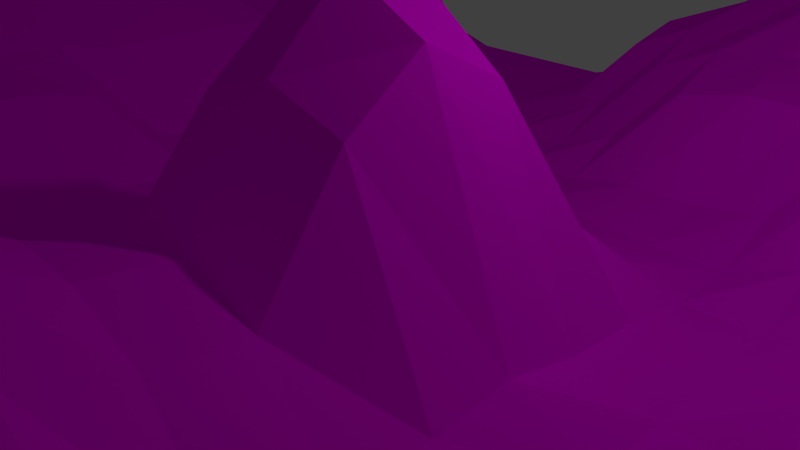# Source: land.blend  (saved by Blender 2.76.0; exported with 4.5.12 LTS)
import bpy
from mathutils import Matrix  # noqa: F401  (used for matrix-valued properties, if any)

bpy.ops.wm.read_factory_settings(use_empty=True)
scene = bpy.context.scene
scene.name = 'Scene'

# ---- collections
col_collection_1 = bpy.data.collections.new('Collection 1'); scene.collection.children.link(col_collection_1)
col_collection_2 = bpy.data.collections.new('Collection 2'); scene.collection.children.link(col_collection_2)
col_collection_2.hide_render = True
col_collection_2.hide_viewport = True

# ---- images (referenced by path relative to the original .blend; pixels are not part of the script)
import os
ASSET_DIR = os.environ.get("B2B_ASSET_DIR", "")  # directory of the original .blend (textures are referenced by path, not embedded)
HERE = os.path.dirname(os.path.abspath(__file__))  # packed textures are extracted next to this script under _unpacked/

def load_image(name, relpath, width, height, colorspace="sRGB"):
    """Load a texture the original file referenced (path relative to the .blend, or extracted next to this script)."""
    p = next((c for c in (os.path.join(HERE, relpath), os.path.join(ASSET_DIR, relpath)) if relpath and os.path.exists(c)), "")
    if p:
        img = bpy.data.images.load(p, check_existing=True)
        img.name = name
    else:  # same state as the original file: an image datablock whose file is absent (Cycles renders it pink)
        img = bpy.data.images.new(name, width, height)
        img.source = "FILE"
        img.filepath = "//" + (relpath or name)
    img.colorspace_settings.name = colorspace
    return img
img_felsen_jpg = load_image('felsen.jpg', 'felsen.jpg', 1024, 1024, 'sRGB')

# ---- materials (node trees are filled in below, after node groups)
mat_fels = bpy.data.materials.new('fels')
mat_fels.alpha_threshold = 0.0
mat_fels.roughness = 0.5
mat_grass = bpy.data.materials.new('grass')
mat_grass.alpha_threshold = 0.0
mat_grass.roughness = 0.5

# ---- material node trees
mat_fels.use_nodes = True; mat_fels.node_tree.nodes.clear()
_N = mat_fels.node_tree.nodes; _L = mat_fels.node_tree.links
n0 = _N.new('ShaderNodeOutputMaterial'); n0.name = 'Material Output'; n0.location = (300, 300)
n1 = _N.new('ShaderNodeMixShader'); n1.name = 'Mix Shader'; n1.location = (20, 266)
n1.inputs[0].default_value = 1.0
n2 = _N.new('ShaderNodeBsdfDiffuse'); n2.name = 'Diffuse BSDF'; n2.location = (-249, 79)
n3 = _N.new('ShaderNodeBsdfAnisotropic'); n3.name = 'Glossy BSDF'; n3.location = (-249, 308)
n3.distribution = 'GGX'
n3.inputs[1].default_value = 0.4472
n4 = _N.new('ShaderNodeTexImage'); n4.name = 'Image Texture'; n4.location = (-526, 182)
n4.width = 140
n4.image = img_felsen_jpg
n5 = _N.new('ShaderNodeTexCoord'); n5.name = 'Texture Coordinate'; n5.location = (-706, 178)
_L.new(n1.outputs[0], n0.inputs[0])
_L.new(n2.outputs[0], n1.inputs[2])
_L.new(n3.outputs[0], n1.inputs[1])
_L.new(n4.outputs[0], n2.inputs[0])
_L.new(n5.outputs[2], n4.inputs[0])
n0.is_active_output = True
mat_grass.use_nodes = True; mat_grass.node_tree.nodes.clear()
_N = mat_grass.node_tree.nodes; _L = mat_grass.node_tree.links
n0 = _N.new('ShaderNodeOutputMaterial'); n0.name = 'Material Output'; n0.location = (462, 315)
n1 = _N.new('ShaderNodeMixShader'); n1.name = 'Mix Shader'; n1.location = (242, 313)
n2 = _N.new('ShaderNodeTexNoise'); n2.name = 'Noise Texture'; n2.location = (-138, 502)
n2.inputs[2].default_value = 13.0
n2.inputs[3].default_value = 4.8
n2.inputs[8].default_value = 1.05
n3 = _N.new('ShaderNodeBsdfDiffuse'); n3.name = 'Diffuse BSDF'; n3.location = (12, 277)
n4 = _N.new('ShaderNodeRGB'); n4.name = 'RGB'; n4.location = (-396, 252)
n4.outputs[0].default_value = (0.0, 0.126, 0.003147, 1.0)
n5 = _N.new('ShaderNodeBsdfDiffuse'); n5.name = 'Diffuse BSDF.001'; n5.location = (12, 277)
n6 = _N.new('ShaderNodeRGB'); n6.name = 'RGB.001'; n6.location = (-396, 252)
n6.outputs[0].default_value = (0.0, 0.126, 0.003147, 1.0)
n7 = _N.new('ShaderNodeBsdfDiffuse'); n7.name = 'Diffuse BSDF.002'; n7.location = (7, 83)
n8 = _N.new('ShaderNodeRGB'); n8.name = 'RGB.002'; n8.location = (-401, 58)
n8.outputs[0].default_value = (0.06929, 0.4919, 0.06922, 1.0)
_L.new(n3.outputs[0], n1.inputs[1])
_L.new(n4.outputs[0], n3.inputs[0])
_L.new(n1.outputs[0], n0.inputs[0])
_L.new(n2.outputs[1], n1.inputs[0])
_L.new(n6.outputs[0], n5.inputs[0])
_L.new(n8.outputs[0], n7.inputs[0])
_L.new(n7.outputs[0], n1.inputs[2])
n0.is_active_output = True

# ---- world
world_world = bpy.data.worlds.new('World'); scene.world = world_world
world_world.color = (0.05088, 0.05088, 0.05088)
world_world.use_sun_shadow = False
world_world.sun_shadow_jitter_overblur = 0.0
world_world.cycles.sampling_method = 'MANUAL'
world_world.cycles.sample_map_resolution = 256

# ---- cameras
cam_camera = bpy.data.cameras.new('Camera')
cam_camera.clip_end = 100.0
cam_camera.lens = 35.0
cam_camera.sensor_width = 32.0
cam_camera.sensor_height = 18.0
cam_camera.ortho_scale = 7.314
cam_camera.dof.focus_distance = 0.0

# ---- lights
light_lamp = bpy.data.lights.new('Lamp', 'POINT')
light_lamp.transmission_factor = 0.0
light_lamp.cutoff_distance = 30.0
light_lamp.energy = 100.0
light_lamp.shadow_buffer_clip_start = 1.001
light_lamp.shadow_soft_size = 0.1
light_lamp.shadow_maximum_resolution = 0.006
light_lamp.use_absolute_resolution = True
light_lamp.cycles.use_multiple_importance_sampling = False
light_point = bpy.data.lights.new('Point', 'POINT')
light_point.transmission_factor = 0.0
light_point.energy = 100.0
light_point.shadow_buffer_clip_start = 0.5
light_point.shadow_soft_size = 0.1
light_point.shadow_maximum_resolution = 0.006
light_point.use_absolute_resolution = True
light_point.cycles.use_multiple_importance_sampling = False

# ---- meshes
me_grid = bpy.data.meshes.new('Grid')
me_grid.from_pydata([(-1.159, -1.159, 0.3272), (-0.9271, -1.17, 0.3272), (-0.6622, -1.17, 0.3272), (-0.3973, -1.17, 0.3272), (-0.1324, -1.17, 0.3272), (0.1324, -1.17, 0.3272), (0.3973, -1.17, 0.3272), (0.6622, -1.17, 0.2231), (0.9271, -1.17, 0.008389), (1.159, -1.159, -0.0304), (-1.17, -0.9271, 0.3272), (-0.9271, -0.9271, 0.3272), (-0.6622, -0.9271, 0.3116), (-0.3973, -0.9271, 0.3272), (-0.1324, -0.9271, 0.3272), (0.1324, -0.9271, 0.3272), (0.3973, -0.9271, 0.296), (0.6622, -0.9271, 0.1732), (0.9271, -0.9271, -0.0304), (1.17, -0.9271, -0.0304), (-1.17, -0.6622, 0.3272), (-0.9271, -0.6622, 0.3116), (-0.6622, -0.6622, 0.2023), (-0.3973, -0.6622, 0.1888), (-0.1324, -0.6622, 0.2335), (0.1324, -0.6622, 0.296), (0.3973, -0.6622, 0.1441), (0.6622, -0.6622, -0.001308), (0.9271, -0.6622, -0.0304), (1.17, -0.6622, -0.0304), (-1.17, -0.3973, 0.3272), (-0.9271, -0.3973, 0.3116), (-0.6622, -0.3973, 0.1732), (-0.3973, -0.3973, -0.0304), (-0.1324, -0.3973, 0.0496), (0.1324, -0.3973, 0.197), (0.3973, -0.3973, 0.02051), (0.6622, -0.3973, -0.0304), (0.9271, -0.3973, 0.02778), (1.17, -0.3973, 0.1635), (-1.17, -0.1324, 0.3272), (-0.9271, -0.1324, 0.3116), (-0.6622, -0.1324, 0.1441), (-0.3973, -0.1324, -0.0304), (-0.1323, -0.135, 0.03387), (0.138, -0.1512, 0.4901), (0.3975, -0.135, 0.03387), (0.6622, -0.1324, -0.0304), (0.9271, -0.1324, 0.1732), (1.17, -0.1324, 0.2023), (-1.17, 0.1324, 0.3272), (-0.9271, 0.1324, 0.3116), (-0.6622, 0.1324, -0.001308), (-0.3973, 0.1324, -0.0304), (-0.1279, 0.1289, 0.005581), (0.1599, 0.1086, 0.2134), (0.3975, 0.1299, -0.006128), (0.6622, 0.1324, -0.001308), (0.9271, 0.1324, 0.2179), (1.17, 0.1324, 0.3064), (-1.17, 0.3973, 0.3272), (-0.9271, 0.3973, 0.2335), (-0.6622, 0.3973, -0.001308), (-0.3973, 0.3973, -0.0304), (-0.1324, 0.3973, -0.0304), (0.1324, 0.3973, -0.0304), (0.3973, 0.3973, -0.0304), (0.6622, 0.3973, 0.1441), (0.9271, 0.3973, 0.296), (1.17, 0.3973, 0.3272), (-1.17, 0.6622, 0.3272), (-0.9271, 0.6622, 0.1888), (-0.6622, 0.6622, -0.0304), (-0.3973, 0.6622, -0.0304), (-0.1324, 0.6622, -0.0304), (0.1324, 0.6622, 0.1441), (0.3973, 0.6622, 0.1732), (0.6622, 0.6622, 0.2335), (0.9271, 0.6622, 0.3272), (1.17, 0.6622, 0.3272), (-1.17, 0.9271, 0.2231), (-0.9271, 0.9271, 0.1441), (-0.6622, 0.9271, -0.0304), (-0.3973, 0.9271, -0.0304), (-0.1324, 0.9271, 0.1441), (0.1324, 0.9271, 0.2335), (0.3973, 0.9271, 0.3116), (0.6622, 0.9271, 0.3272), (0.9271, 0.9271, 0.3272), (1.17, 0.9271, 0.3272), (-1.159, 1.159, 0.2023), (-0.9271, 1.17, 0.008389), (-0.6622, 1.17, -0.0304), (-0.3973, 1.17, -0.0304), (-0.1324, 1.17, 0.1635), (0.1324, 1.17, 0.3064), (0.3973, 1.17, 0.3272), (0.6622, 1.17, 0.3272), (0.9271, 1.17, 0.3272), (1.159, 1.159, 0.3272), (-1.17, -1.06, 0.3272), (-1.06, -1.17, 0.3272), (-0.9271, -1.06, 0.3272), (-1.06, -0.9271, 0.3272), (-0.7947, -1.17, 0.3272), (-0.6622, -1.06, 0.3272), (-0.7947, -0.9271, 0.3272), (-0.5298, -1.17, 0.3272), (-0.3973, -1.06, 0.3272), (-0.5298, -0.9271, 0.3116), (-0.2649, -1.17, 0.3272), (-0.1324, -1.06, 0.3272), (-0.2649, -0.9271, 0.3272), (3.549e-08, -1.17, 0.3272), (0.1324, -1.06, 0.3272), (3.549e-08, -0.9271, 0.3272), (0.2649, -1.17, 0.3272), (0.3973, -1.06, 0.3272), (0.2649, -0.9271, 0.3272), (0.5298, -1.17, 0.3064), (0.6622, -1.06, 0.2179), (0.5298, -0.9271, 0.2335), (0.7947, -1.17, 0.1635), (0.9271, -1.06, -0.001308), (0.7947, -0.9271, 0.02778), (1.06, -1.17, -0.0304), (1.17, -1.06, -0.0304), (1.06, -0.9271, -0.0304), (-1.17, -0.7947, 0.3272), (-0.9271, -0.7947, 0.3272), (-1.06, -0.6622, 0.3272), (-0.6622, -0.7947, 0.2335), (-0.7947, -0.6622, 0.2335), (-0.3973, -0.7947, 0.296), (-0.5298, -0.6622, 0.1732), (-0.1324, -0.7947, 0.3116), (-0.2649, -0.6622, 0.1888), (0.1324, -0.7947, 0.3272), (3.549e-08, -0.6622, 0.296), (0.3973, -0.7947, 0.2335), (0.2649, -0.6622, 0.2335), (0.6622, -0.7947, 0.1441), (0.5298, -0.6622, 0.02778), (0.9271, -0.7947, -0.0304), (0.7947, -0.6622, -0.0304), (1.17, -0.7947, -0.0304), (1.06, -0.6622, -0.0304), (-1.17, -0.5298, 0.3272), (-0.9271, -0.5298, 0.3116), (-1.06, -0.3973, 0.3272), (-0.6622, -0.5298, 0.1732), (-0.7947, -0.3973, 0.2179), (-0.3973, -0.5298, -0.001308), (-0.5298, -0.3973, -0.001308), (-0.1324, -0.5298, 0.1441), (-0.2649, -0.3973, -0.0304), (0.1324, -0.5298, 0.2179), (3.407e-08, -0.3973, 0.1643), (0.3973, -0.5298, 0.02778), (0.2649, -0.3973, 0.155), (0.6622, -0.5298, -0.0304), (0.5298, -0.3973, -0.0304), (0.9271, -0.5298, -0.0304), (0.7947, -0.3973, -0.0304), (1.17, -0.5298, 0.008389), (1.06, -0.3973, 0.1441), (-1.17, -0.2649, 0.3272), (-0.9271, -0.2649, 0.3116), (-1.06, -0.1324, 0.3272), (-0.6622, -0.2649, 0.1732), (-0.7947, -0.1324, 0.2179), (-0.3973, -0.2649, -0.0304), (-0.5298, -0.1324, -0.001308), (-0.1324, -0.2649, 0.02051), (-0.2649, -0.1324, -0.0304), (0.1326, -0.2674, 0.3764), (0.005347, -0.1487, 0.4331), (0.3973, -0.2649, 0.01687), (0.2658, -0.1477, 0.4214), (0.6622, -0.2649, -0.0304), (0.5298, -0.1324, -0.0304), (0.9271, -0.2649, 0.1441), (0.7947, -0.1324, -0.001308), (1.17, -0.2649, 0.2023), (1.06, -0.1324, 0.2023), (-1.17, 3.178e-08, 0.3272), (-0.9271, 3.178e-08, 0.3116), (-1.06, 0.1324, 0.3272), (-0.6622, 3.178e-08, 0.02778), (-0.7947, 0.1324, 0.1888), (-0.3973, 3.178e-08, -0.0304), (-0.5298, 0.1324, -0.0304), (-0.1279, -0.003548, 0.01285), (-0.2649, 0.1324, -0.0304), (0.16, -0.02637, 0.442), (0.02728, 0.1112, 0.1891), (0.3975, -0.00254, 0.001144), (0.2702, 0.1162, 0.1306), (0.6622, 3.178e-08, -0.0304), (0.5298, 0.1324, -0.0304), (0.9271, 3.178e-08, 0.1732), (0.7947, 0.1324, 0.1441), (1.17, 3.178e-08, 0.2231), (1.06, 0.1324, 0.296), (-1.17, 0.2649, 0.3272), (-0.9271, 0.2649, 0.296), (-1.06, 0.3973, 0.3116), (-0.6622, 0.2649, -0.001308), (-0.7947, 0.3973, 0.1732), (-0.3973, 0.2649, -0.0304), (-0.5298, 0.3973, -0.0304), (-0.1324, 0.2649, -0.0304), (-0.2649, 0.3973, -0.0304), (0.137, 0.2613, 0.005581), (3.549e-08, 0.3973, -0.0304), (0.3973, 0.2649, -0.0304), (0.2649, 0.3973, -0.0304), (0.6622, 0.2649, 0.02778), (0.5298, 0.3973, 0.02778), (0.9271, 0.2649, 0.2335), (0.7947, 0.3973, 0.2179), (1.17, 0.2649, 0.3272), (1.06, 0.3973, 0.3272), (-1.17, 0.5298, 0.3272), (-0.9271, 0.5298, 0.2179), (-1.06, 0.6622, 0.3116), (-0.6622, 0.5298, -0.001308), (-0.7947, 0.6622, 0.02778), (-0.3973, 0.5298, -0.0304), (-0.5298, 0.6622, -0.0304), (-0.1324, 0.5298, -0.0304), (-0.2649, 0.6622, -0.0304), (0.1324, 0.5298, -0.001308), (3.549e-08, 0.6622, 0.02778), (0.3973, 0.5298, 0.02778), (0.2649, 0.6622, 0.1732), (0.6622, 0.5298, 0.2023), (0.5298, 0.6622, 0.2023), (0.9271, 0.5298, 0.3116), (0.7947, 0.6622, 0.296), (1.17, 0.5298, 0.3272), (1.06, 0.6622, 0.3272), (-1.17, 0.7947, 0.3064), (-0.9271, 0.7947, 0.1888), (-1.06, 0.9271, 0.2179), (-0.6622, 0.7947, -0.0304), (-0.7947, 0.9271, -0.001308), (-0.3973, 0.7947, -0.0304), (-0.5298, 0.9271, -0.0304), (-0.1324, 0.7947, 0.02778), (-0.2649, 0.9271, -0.001308), (0.1324, 0.7947, 0.2023), (3.549e-08, 0.9271, 0.2023), (0.3973, 0.7947, 0.2179), (0.2649, 0.9271, 0.296), (0.6622, 0.7947, 0.296), (0.5298, 0.9271, 0.3116), (0.9271, 0.7947, 0.3272), (0.7947, 0.9271, 0.3272), (1.17, 0.7947, 0.3272), (1.06, 0.9271, 0.3272), (-1.17, 1.06, 0.2023), (-0.9271, 1.06, 0.02778), (-1.06, 1.17, 0.1635), (-0.6622, 1.06, -0.0304), (-0.7947, 1.17, -0.0304), (-0.3973, 1.06, -0.0304), (-0.5298, 1.17, -0.0304), (-0.1324, 1.06, 0.1732), (-0.2649, 1.17, 0.008389), (0.1324, 1.06, 0.296), (3.549e-08, 1.17, 0.2231), (0.3973, 1.06, 0.3272), (0.2649, 1.17, 0.3272), (0.6622, 1.06, 0.3272), (0.5298, 1.17, 0.3272), (0.9271, 1.06, 0.3272), (0.7947, 1.17, 0.3272), (1.17, 1.06, 0.3272), (1.06, 1.17, 0.3272), (1.06, 1.06, 0.3272), (0.7947, 1.06, 0.3272), (0.5298, 1.06, 0.3272), (0.2649, 1.06, 0.3272), (3.549e-08, 1.06, 0.2179), (-0.2649, 1.06, -0.001308), (-0.5298, 1.06, -0.0304), (-0.7947, 1.06, -0.0304), (-1.06, 1.06, 0.1732), (1.06, 0.7947, 0.3272), (0.7947, 0.7947, 0.3272), (0.5298, 0.7947, 0.2335), (0.2649, 0.7947, 0.2179), (3.549e-08, 0.7947, 0.1441), (-0.2649, 0.7947, -0.0304), (-0.5298, 0.7947, -0.0304), (-0.7947, 0.7947, -0.001308), (-1.06, 0.7947, 0.296), (1.06, 0.5298, 0.3272), (0.7947, 0.5298, 0.2335), (0.5298, 0.5298, 0.1441), (0.2649, 0.5298, -0.001308), (3.549e-08, 0.5298, -0.0304), (-0.2649, 0.5298, -0.0304), (-0.5298, 0.5298, -0.0304), (-0.7947, 0.5298, 0.1441), (-1.06, 0.5298, 0.3116), (1.06, 0.2649, 0.3116), (0.7947, 0.2649, 0.1732), (0.5298, 0.2649, -0.0304), (0.265, 0.2623, -0.006128), (0.004547, 0.2613, 0.005581), (-0.2649, 0.2649, -0.0304), (-0.5298, 0.2649, -0.0304), (-0.7947, 0.2649, 0.1888), (-1.06, 0.2649, 0.3272), (1.06, 3.178e-08, 0.2179), (0.7947, 3.178e-08, 0.02778), (0.5298, 3.178e-08, -0.0304), (0.2704, -0.01879, 0.3519), (0.02744, -0.02383, 0.4105), (-0.2649, 3.178e-08, -0.0304), (-0.5298, 3.178e-08, -0.0304), (-0.7947, 3.178e-08, 0.1888), (-1.06, 3.178e-08, 0.3272), (1.06, -0.2649, 0.2023), (0.7947, -0.2649, -0.001308), (0.5298, -0.2649, -0.0304), (0.265, -0.2674, 0.3364), (0.0001602, -0.2674, 0.3364), (-0.2649, -0.2649, -0.0304), (-0.5298, -0.2649, -0.001308), (-0.7947, -0.2649, 0.2179), (-1.06, -0.2649, 0.3272), (1.06, -0.5298, -0.001308), (0.7947, -0.5298, -0.0304), (0.5298, -0.5298, -0.0304), (0.2649, -0.5298, 0.1732), (3.549e-08, -0.5298, 0.2179), (-0.2649, -0.5298, 0.02778), (-0.5298, -0.5298, 0.02778), (-0.7947, -0.5298, 0.2179), (-1.06, -0.5298, 0.3272), (1.06, -0.7947, -0.0304), (0.7947, -0.7947, -0.001308), (0.5298, -0.7947, 0.1732), (0.2649, -0.7947, 0.296), (3.549e-08, -0.7947, 0.3272), (-0.2649, -0.7947, 0.3116), (-0.5298, -0.7947, 0.2335), (-0.7947, -0.7947, 0.296), (-1.06, -0.7947, 0.3272), (1.06, -1.06, -0.0304), (0.7947, -1.06, 0.1441), (0.5298, -1.06, 0.296), (0.2649, -1.06, 0.3272), (3.549e-08, -1.06, 0.3272), (-0.2649, -1.06, 0.3272), (-0.5298, -1.06, 0.3272), (-0.7947, -1.06, 0.3272), (-1.06, -1.06, 0.3272)], [], [(360, 102, 11, 103), (359, 105, 12, 106), (358, 108, 13, 109), (357, 111, 14, 112), (356, 114, 15, 115), (355, 117, 16, 118), (354, 120, 17, 121), (353, 123, 18, 124), (352, 126, 19, 127), (351, 129, 21, 130), (350, 131, 22, 132), (349, 133, 23, 134), (348, 135, 24, 136), (347, 137, 25, 138), (346, 139, 26, 140), (345, 141, 27, 142), (344, 143, 28, 144), (343, 145, 29, 146), (342, 148, 31, 149), (341, 150, 32, 151), (340, 152, 33, 153), (339, 154, 34, 155), (338, 156, 35, 157), (337, 158, 36, 159), (336, 160, 37, 161), (335, 162, 38, 163), (334, 164, 39, 165), (333, 167, 41, 168), (332, 169, 42, 170), (331, 171, 43, 172), (330, 173, 44, 174), (329, 175, 45, 176), (328, 177, 46, 178), (327, 179, 47, 180), (326, 181, 48, 182), (325, 183, 49, 184), (324, 186, 51, 187), (323, 188, 52, 189), (322, 190, 53, 191), (321, 192, 54, 193), (320, 194, 55, 195), (319, 196, 56, 197), (318, 198, 57, 199), (317, 200, 58, 201), (316, 202, 59, 203), (315, 205, 61, 206), (314, 207, 62, 208), (313, 209, 63, 210), (312, 211, 64, 212), (311, 213, 65, 214), (310, 215, 66, 216), (309, 217, 67, 218), (308, 219, 68, 220), (307, 221, 69, 222), (306, 224, 71, 225), (305, 226, 72, 227), (304, 228, 73, 229), (303, 230, 74, 231), (302, 232, 75, 233), (301, 234, 76, 235), (300, 236, 77, 237), (299, 238, 78, 239), (298, 240, 79, 241), (297, 243, 81, 244), (296, 245, 82, 246), (295, 247, 83, 248), (294, 249, 84, 250), (293, 251, 85, 252), (292, 253, 86, 254), (291, 255, 87, 256), (290, 257, 88, 258), (289, 259, 89, 260), (288, 262, 91, 263), (287, 264, 92, 265), (286, 266, 93, 267), (285, 268, 94, 269), (284, 270, 95, 271), (283, 272, 96, 273), (282, 274, 97, 275), (281, 276, 98, 277), (280, 278, 99, 279), (276, 280, 279, 98), (88, 260, 280, 276), (260, 89, 278, 280), (274, 281, 277, 97), (87, 258, 281, 274), (258, 88, 276, 281), (272, 282, 275, 96), (86, 256, 282, 272), (256, 87, 274, 282), (270, 283, 273, 95), (85, 254, 283, 270), (254, 86, 272, 283), (268, 284, 271, 94), (84, 252, 284, 268), (252, 85, 270, 284), (266, 285, 269, 93), (83, 250, 285, 266), (250, 84, 268, 285), (264, 286, 267, 92), (82, 248, 286, 264), (248, 83, 266, 286), (262, 287, 265, 91), (81, 246, 287, 262), (246, 82, 264, 287), (261, 288, 263, 90), (80, 244, 288, 261), (244, 81, 262, 288), (257, 289, 260, 88), (78, 241, 289, 257), (241, 79, 259, 289), (255, 290, 258, 87), (77, 239, 290, 255), (239, 78, 257, 290), (253, 291, 256, 86), (76, 237, 291, 253), (237, 77, 255, 291), (251, 292, 254, 85), (75, 235, 292, 251), (235, 76, 253, 292), (249, 293, 252, 84), (74, 233, 293, 249), (233, 75, 251, 293), (247, 294, 250, 83), (73, 231, 294, 247), (231, 74, 249, 294), (245, 295, 248, 82), (72, 229, 295, 245), (229, 73, 247, 295), (243, 296, 246, 81), (71, 227, 296, 243), (227, 72, 245, 296), (242, 297, 244, 80), (70, 225, 297, 242), (225, 71, 243, 297), (238, 298, 241, 78), (68, 222, 298, 238), (222, 69, 240, 298), (236, 299, 239, 77), (67, 220, 299, 236), (220, 68, 238, 299), (234, 300, 237, 76), (66, 218, 300, 234), (218, 67, 236, 300), (232, 301, 235, 75), (65, 216, 301, 232), (216, 66, 234, 301), (230, 302, 233, 74), (64, 214, 302, 230), (214, 65, 232, 302), (228, 303, 231, 73), (63, 212, 303, 228), (212, 64, 230, 303), (226, 304, 229, 72), (62, 210, 304, 226), (210, 63, 228, 304), (224, 305, 227, 71), (61, 208, 305, 224), (208, 62, 226, 305), (223, 306, 225, 70), (60, 206, 306, 223), (206, 61, 224, 306), (219, 307, 222, 68), (58, 203, 307, 219), (203, 59, 221, 307), (217, 308, 220, 67), (57, 201, 308, 217), (201, 58, 219, 308), (215, 309, 218, 66), (56, 199, 309, 215), (199, 57, 217, 309), (213, 310, 216, 65), (55, 197, 310, 213), (197, 56, 215, 310), (211, 311, 214, 64), (54, 195, 311, 211), (195, 55, 213, 311), (209, 312, 212, 63), (53, 193, 312, 209), (193, 54, 211, 312), (207, 313, 210, 62), (52, 191, 313, 207), (191, 53, 209, 313), (205, 314, 208, 61), (51, 189, 314, 205), (189, 52, 207, 314), (204, 315, 206, 60), (50, 187, 315, 204), (187, 51, 205, 315), (200, 316, 203, 58), (48, 184, 316, 200), (184, 49, 202, 316), (198, 317, 201, 57), (47, 182, 317, 198), (182, 48, 200, 317), (196, 318, 199, 56), (46, 180, 318, 196), (180, 47, 198, 318), (194, 319, 197, 55), (45, 178, 319, 194), (178, 46, 196, 319), (192, 320, 195, 54), (44, 176, 320, 192), (176, 45, 194, 320), (190, 321, 193, 53), (43, 174, 321, 190), (174, 44, 192, 321), (188, 322, 191, 52), (42, 172, 322, 188), (172, 43, 190, 322), (186, 323, 189, 51), (41, 170, 323, 186), (170, 42, 188, 323), (185, 324, 187, 50), (40, 168, 324, 185), (168, 41, 186, 324), (181, 325, 184, 48), (38, 165, 325, 181), (165, 39, 183, 325), (179, 326, 182, 47), (37, 163, 326, 179), (163, 38, 181, 326), (177, 327, 180, 46), (36, 161, 327, 177), (161, 37, 179, 327), (175, 328, 178, 45), (35, 159, 328, 175), (159, 36, 177, 328), (173, 329, 176, 44), (34, 157, 329, 173), (157, 35, 175, 329), (171, 330, 174, 43), (33, 155, 330, 171), (155, 34, 173, 330), (169, 331, 172, 42), (32, 153, 331, 169), (153, 33, 171, 331), (167, 332, 170, 41), (31, 151, 332, 167), (151, 32, 169, 332), (166, 333, 168, 40), (30, 149, 333, 166), (149, 31, 167, 333), (162, 334, 165, 38), (28, 146, 334, 162), (146, 29, 164, 334), (160, 335, 163, 37), (27, 144, 335, 160), (144, 28, 162, 335), (158, 336, 161, 36), (26, 142, 336, 158), (142, 27, 160, 336), (156, 337, 159, 35), (25, 140, 337, 156), (140, 26, 158, 337), (154, 338, 157, 34), (24, 138, 338, 154), (138, 25, 156, 338), (152, 339, 155, 33), (23, 136, 339, 152), (136, 24, 154, 339), (150, 340, 153, 32), (22, 134, 340, 150), (134, 23, 152, 340), (148, 341, 151, 31), (21, 132, 341, 148), (132, 22, 150, 341), (147, 342, 149, 30), (20, 130, 342, 147), (130, 21, 148, 342), (143, 343, 146, 28), (18, 127, 343, 143), (127, 19, 145, 343), (141, 344, 144, 27), (17, 124, 344, 141), (124, 18, 143, 344), (139, 345, 142, 26), (16, 121, 345, 139), (121, 17, 141, 345), (137, 346, 140, 25), (15, 118, 346, 137), (118, 16, 139, 346), (135, 347, 138, 24), (14, 115, 347, 135), (115, 15, 137, 347), (133, 348, 136, 23), (13, 112, 348, 133), (112, 14, 135, 348), (131, 349, 134, 22), (12, 109, 349, 131), (109, 13, 133, 349), (129, 350, 132, 21), (11, 106, 350, 129), (106, 12, 131, 350), (128, 351, 130, 20), (10, 103, 351, 128), (103, 11, 129, 351), (123, 352, 127, 18), (8, 125, 352, 123), (125, 9, 126, 352), (120, 353, 124, 17), (7, 122, 353, 120), (122, 8, 123, 353), (117, 354, 121, 16), (6, 119, 354, 117), (119, 7, 120, 354), (114, 355, 118, 15), (5, 116, 355, 114), (116, 6, 117, 355), (111, 356, 115, 14), (4, 113, 356, 111), (113, 5, 114, 356), (108, 357, 112, 13), (3, 110, 357, 108), (110, 4, 111, 357), (105, 358, 109, 12), (2, 107, 358, 105), (107, 3, 108, 358), (102, 359, 106, 11), (1, 104, 359, 102), (104, 2, 105, 359), (100, 360, 103, 10), (0, 101, 360, 100), (101, 1, 102, 360)])
_uv = me_grid.uv_layers.new(name='UVMap')
_uv.uv.foreach_set('vector', [0.05958, 0.05786, 0.09976, 0.05914, 0.09885, 0.113, 0.05849, 0.1114, 0.1401, 0.06002, 0.1807, 0.06014, 0.1811, 0.1155, 0.1396, 0.1143, 0.2211, 0.05888, 0.2613, 0.05645, 0.2634, 0.1094, 0.2227, 0.1135, 0.301, 0.05397, 0.3405, 0.05162, 0.3423, 0.1044, 0.3028, 0.1067, 0.38, 0.04932, 0.4194, 0.04723, 0.4209, 0.09958, 0.3817, 0.1018, 0.4588, 0.04547, 0.498, 0.04406, 0.5004, 0.09764, 0.4601, 0.09786, 0.5379, 0.04388, 0.5832, 0.04778, 0.5871, 0.1034, 0.5438, 0.1009, 0.628, 0.05177, 0.687, 0.06427, 0.6882, 0.12, 0.6449, 0.117, 0.7289, 0.06646, 0.7622, 0.06753, 0.7617, 0.1207, 0.7284, 0.1204, 0.05705, 0.165, 0.09757, 0.1672, 0.09598, 0.2221, 0.05505, 0.2186, 0.1394, 0.1703, 0.1836, 0.1782, 0.184, 0.2334, 0.1426, 0.2297, 0.2235, 0.177, 0.2657, 0.1629, 0.2652, 0.2287, 0.226, 0.2363, 0.3046, 0.1591, 0.344, 0.1577, 0.3442, 0.2192, 0.3038, 0.2296, 0.3837, 0.1538, 0.4224, 0.1514, 0.4243, 0.2041, 0.386, 0.2065, 0.4624, 0.1515, 0.5057, 0.1552, 0.5142, 0.2173, 0.4672, 0.2093, 0.5491, 0.1581, 0.5884, 0.1558, 0.6044, 0.2293, 0.5638, 0.2317, 0.645, 0.1729, 0.6875, 0.1741, 0.6877, 0.2291, 0.6463, 0.2295, 0.7283, 0.1741, 0.7617, 0.1737, 0.7625, 0.2267, 0.7289, 0.2285, 0.05218, 0.2718, 0.09218, 0.2761, 0.08862, 0.3288, 0.04902, 0.3244, 0.1407, 0.283, 0.1828, 0.2889, 0.1763, 0.3406, 0.1364, 0.3347, 0.2346, 0.3074, 0.2676, 0.3109, 0.2685, 0.3546, 0.2346, 0.3527, 0.3005, 0.3045, 0.344, 0.2811, 0.3373, 0.3439, 0.3013, 0.3525, 0.3874, 0.2678, 0.428, 0.2654, 0.4286, 0.3183, 0.3893, 0.3238, 0.4713, 0.268, 0.5278, 0.2815, 0.5285, 0.3318, 0.4675, 0.3201, 0.5678, 0.2854, 0.6061, 0.2845, 0.6056, 0.3376, 0.5667, 0.3355, 0.6466, 0.2844, 0.6879, 0.2845, 0.6909, 0.3446, 0.6461, 0.3392, 0.7307, 0.2852, 0.7651, 0.2821, 0.7748, 0.3633, 0.7416, 0.3632, 0.0459, 0.3769, 0.08536, 0.381, 0.08245, 0.4332, 0.043, 0.4294, 0.1328, 0.3859, 0.1723, 0.3901, 0.1741, 0.4406, 0.1304, 0.4376, 0.2324, 0.3992, 0.2689, 0.4001, 0.2697, 0.449, 0.2302, 0.4493, 0.3043, 0.3975, 0.34, 0.3915, 0.3473, 0.44, 0.3077, 0.4464, 0.3953, 0.3712, 0.43, 0.3666, 0.4311, 0.4114, 0.3979, 0.4176, 0.4649, 0.3684, 0.5244, 0.3816, 0.5178, 0.4344, 0.4648, 0.415, 0.5638, 0.3871, 0.6034, 0.3911, 0.5997, 0.4439, 0.5598, 0.4397, 0.6453, 0.3957, 0.7031, 0.4124, 0.7027, 0.4649, 0.6396, 0.449, 0.744, 0.4181, 0.7759, 0.4182, 0.7749, 0.4702, 0.7424, 0.4692, 0.04037, 0.4818, 0.0797, 0.4852, 0.077, 0.5365, 0.03815, 0.534, 0.1331, 0.4911, 0.1924, 0.5011, 0.1952, 0.5515, 0.1292, 0.5429, 0.2331, 0.5016, 0.2712, 0.5001, 0.2722, 0.5517, 0.2336, 0.5522, 0.31, 0.4979, 0.3499, 0.4948, 0.3516, 0.5488, 0.3115, 0.5505, 0.3919, 0.4903, 0.4326, 0.4913, 0.4334, 0.5461, 0.3924, 0.5469, 0.4736, 0.4878, 0.5162, 0.4908, 0.5149, 0.5454, 0.474, 0.5448, 0.557, 0.4936, 0.5968, 0.4966, 0.5963, 0.5509, 0.5552, 0.5473, 0.6391, 0.5022, 0.6974, 0.5178, 0.6986, 0.5751, 0.6537, 0.5679, 0.7407, 0.5228, 0.7743, 0.523, 0.776, 0.5856, 0.7435, 0.5841, 0.0368, 0.5863, 0.07657, 0.5878, 0.08307, 0.6441, 0.03676, 0.64, 0.1256, 0.5944, 0.1934, 0.6019, 0.1911, 0.6543, 0.1259, 0.6465, 0.2331, 0.6037, 0.2725, 0.6041, 0.2722, 0.6573, 0.2321, 0.6565, 0.3123, 0.6037, 0.3526, 0.6027, 0.3532, 0.6569, 0.3126, 0.6574, 0.3933, 0.6015, 0.4342, 0.6003, 0.4353, 0.6547, 0.3942, 0.6561, 0.4744, 0.599, 0.5143, 0.5986, 0.5144, 0.6506, 0.4754, 0.6521, 0.5534, 0.5997, 0.5952, 0.6047, 0.6079, 0.6721, 0.5566, 0.6561, 0.6521, 0.6225, 0.6959, 0.6285, 0.6999, 0.6866, 0.6536, 0.6794, 0.7416, 0.6364, 0.7749, 0.6386, 0.7733, 0.6914, 0.7404, 0.6897, 0.03472, 0.6934, 0.08344, 0.6973, 0.08627, 0.7516, 0.03287, 0.7454, 0.1285, 0.6997, 0.1882, 0.7089, 0.1902, 0.765, 0.1473, 0.7633, 0.2309, 0.7105, 0.2718, 0.7113, 0.2715, 0.7659, 0.2306, 0.7653, 0.3126, 0.7116, 0.3536, 0.7115, 0.3536, 0.7662, 0.3126, 0.7663, 0.3948, 0.7111, 0.4376, 0.7113, 0.4488, 0.7893, 0.3982, 0.7709, 0.4778, 0.7052, 0.5173, 0.7061, 0.528, 0.783, 0.4884, 0.7896, 0.5671, 0.7251, 0.611, 0.7305, 0.6115, 0.7859, 0.5698, 0.7838, 0.6521, 0.7333, 0.6983, 0.7404, 0.6974, 0.7946, 0.656, 0.7921, 0.7387, 0.7426, 0.7719, 0.7441, 0.7708, 0.797, 0.7376, 0.7959, 0.03315, 0.7963, 0.08158, 0.8041, 0.08621, 0.859, 0.04023, 0.8562, 0.1492, 0.8164, 0.1895, 0.8184, 0.188, 0.8721, 0.1458, 0.87, 0.2299, 0.8196, 0.2709, 0.8208, 0.2698, 0.8759, 0.2287, 0.8738, 0.3124, 0.8216, 0.3574, 0.8257, 0.3717, 0.893, 0.3127, 0.8792, 0.4097, 0.8405, 0.4523, 0.8453, 0.4537, 0.8986, 0.4137, 0.8971, 0.4918, 0.8442, 0.531, 0.8394, 0.5352, 0.9035, 0.4963, 0.9041, 0.571, 0.8388, 0.615, 0.8454, 0.6157, 0.9007, 0.575, 0.9006, 0.6564, 0.8474, 0.6966, 0.8482, 0.6961, 0.9017, 0.656, 0.9011, 0.7367, 0.8492, 0.7699, 0.85, 0.7693, 0.9031, 0.736, 0.9024, 0.0451, 0.9142, 0.1046, 0.9237, 0.1057, 0.9683, 0.04457, 0.9596, 0.1473, 0.9254, 0.1871, 0.9261, 0.1863, 0.9702, 0.1468, 0.9692, 0.2272, 0.9277, 0.2674, 0.9302, 0.2654, 0.9746, 0.2259, 0.972, 0.3083, 0.934, 0.3725, 0.9455, 0.3675, 0.9882, 0.3067, 0.9786, 0.4131, 0.9496, 0.4581, 0.9554, 0.4576, 0.999, 0.4108, 0.9937, 0.4976, 0.9567, 0.5364, 0.9558, 0.5369, 0.9994, 0.4976, 0.9999, 0.5758, 0.9546, 0.6157, 0.9543, 0.6157, 0.9985, 0.5762, 0.9987, 0.6557, 0.9545, 0.6956, 0.955, 0.6953, 0.9992, 0.6555, 0.9987, 0.7355, 0.9556, 0.7687, 0.9562, 0.765, 0.996, 0.7351, 0.9999, 0.6956, 0.955, 0.7355, 0.9556, 0.7351, 0.9999, 0.6953, 0.9992, 0.6961, 0.9017, 0.736, 0.9024, 0.7355, 0.9556, 0.6956, 0.955, 0.736, 0.9024, 0.7693, 0.9031, 0.7687, 0.9562, 0.7355, 0.9556, 0.6157, 0.9543, 0.6557, 0.9545, 0.6555, 0.9987, 0.6157, 0.9985, 0.6157, 0.9007, 0.656, 0.9011, 0.6557, 0.9545, 0.6157, 0.9543, 0.656, 0.9011, 0.6961, 0.9017, 0.6956, 0.955, 0.6557, 0.9545, 0.5364, 0.9558, 0.5758, 0.9546, 0.5762, 0.9987, 0.5369, 0.9994, 0.5352, 0.9035, 0.575, 0.9006, 0.5758, 0.9546, 0.5364, 0.9558, 0.575, 0.9006, 0.6157, 0.9007, 0.6157, 0.9543, 0.5758, 0.9546, 0.4581, 0.9554, 0.4976, 0.9567, 0.4976, 0.9999, 0.4576, 0.999, 0.4537, 0.8986, 0.4963, 0.9041, 0.4976, 0.9567, 0.4581, 0.9554, 0.4963, 0.9041, 0.5352, 0.9035, 0.5364, 0.9558, 0.4976, 0.9567, 0.3725, 0.9455, 0.4131, 0.9496, 0.4108, 0.9937, 0.3675, 0.9882, 0.3717, 0.893, 0.4137, 0.8971, 0.4131, 0.9496, 0.3725, 0.9455, 0.4137, 0.8971, 0.4537, 0.8986, 0.4581, 0.9554, 0.4131, 0.9496, 0.2674, 0.9302, 0.3083, 0.934, 0.3067, 0.9786, 0.2654, 0.9746, 0.2698, 0.8759, 0.3127, 0.8792, 0.3083, 0.934, 0.2674, 0.9302, 0.3127, 0.8792, 0.3717, 0.893, 0.3725, 0.9455, 0.3083, 0.934, 0.1871, 0.9261, 0.2272, 0.9277, 0.2259, 0.972, 0.1863, 0.9702, 0.188, 0.8721, 0.2287, 0.8738, 0.2272, 0.9277, 0.1871, 0.9261, 0.2287, 0.8738, 0.2698, 0.8759, 0.2674, 0.9302, 0.2272, 0.9277, 0.1046, 0.9237, 0.1473, 0.9254, 0.1468, 0.9692, 0.1057, 0.9683, 0.08621, 0.859, 0.1458, 0.87, 0.1473, 0.9254, 0.1046, 0.9237, 0.1458, 0.87, 0.188, 0.8721, 0.1871, 0.9261, 0.1473, 0.9254, 0.01003, 0.9146, 0.0451, 0.9142, 0.04457, 0.9596, 0.01294, 0.9541, 0.006294, 0.8606, 0.04023, 0.8562, 0.0451, 0.9142, 0.01003, 0.9146, 0.04023, 0.8562, 0.08621, 0.859, 0.1046, 0.9237, 0.0451, 0.9142, 0.6966, 0.8482, 0.7367, 0.8492, 0.736, 0.9024, 0.6961, 0.9017, 0.6974, 0.7946, 0.7376, 0.7959, 0.7367, 0.8492, 0.6966, 0.8482, 0.7376, 0.7959, 0.7708, 0.797, 0.7699, 0.85, 0.7367, 0.8492, 0.615, 0.8454, 0.6564, 0.8474, 0.656, 0.9011, 0.6157, 0.9007, 0.6115, 0.7859, 0.656, 0.7921, 0.6564, 0.8474, 0.615, 0.8454, 0.656, 0.7921, 0.6974, 0.7946, 0.6966, 0.8482, 0.6564, 0.8474, 0.531, 0.8394, 0.571, 0.8388, 0.575, 0.9006, 0.5352, 0.9035, 0.528, 0.783, 0.5698, 0.7838, 0.571, 0.8388, 0.531, 0.8394, 0.5698, 0.7838, 0.6115, 0.7859, 0.615, 0.8454, 0.571, 0.8388, 0.4523, 0.8453, 0.4918, 0.8442, 0.4963, 0.9041, 0.4537, 0.8986, 0.4488, 0.7893, 0.4884, 0.7896, 0.4918, 0.8442, 0.4523, 0.8453, 0.4884, 0.7896, 0.528, 0.783, 0.531, 0.8394, 0.4918, 0.8442, 0.3574, 0.8257, 0.4097, 0.8405, 0.4137, 0.8971, 0.3717, 0.893, 0.3536, 0.7662, 0.3982, 0.7709, 0.4097, 0.8405, 0.3574, 0.8257, 0.3982, 0.7709, 0.4488, 0.7893, 0.4523, 0.8453, 0.4097, 0.8405, 0.2709, 0.8208, 0.3124, 0.8216, 0.3127, 0.8792, 0.2698, 0.8759, 0.2715, 0.7659, 0.3126, 0.7663, 0.3124, 0.8216, 0.2709, 0.8208, 0.3126, 0.7663, 0.3536, 0.7662, 0.3574, 0.8257, 0.3124, 0.8216, 0.1895, 0.8184, 0.2299, 0.8196, 0.2287, 0.8738, 0.188, 0.8721, 0.1902, 0.765, 0.2306, 0.7653, 0.2299, 0.8196, 0.1895, 0.8184, 0.2306, 0.7653, 0.2715, 0.7659, 0.2709, 0.8208, 0.2299, 0.8196, 0.08158, 0.8041, 0.1492, 0.8164, 0.1458, 0.87, 0.08621, 0.859, 0.08627, 0.7516, 0.1473, 0.7633, 0.1492, 0.8164, 0.08158, 0.8041, 0.1473, 0.7633, 0.1902, 0.765, 0.1895, 0.8184, 0.1492, 0.8164, 0.0006486, 0.7976, 0.03315, 0.7963, 0.04023, 0.8562, 0.006294, 0.8606, 8.808e-05, 0.7443, 0.03287, 0.7454, 0.03315, 0.7963, 0.0006486, 0.7976, 0.03287, 0.7454, 0.08627, 0.7516, 0.08158, 0.8041, 0.03315, 0.7963, 0.6983, 0.7404, 0.7387, 0.7426, 0.7376, 0.7959, 0.6974, 0.7946, 0.6999, 0.6866, 0.7404, 0.6897, 0.7387, 0.7426, 0.6983, 0.7404, 0.7404, 0.6897, 0.7733, 0.6914, 0.7719, 0.7441, 0.7387, 0.7426, 0.611, 0.7305, 0.6521, 0.7333, 0.656, 0.7921, 0.6115, 0.7859, 0.6079, 0.6721, 0.6536, 0.6794, 0.6521, 0.7333, 0.611, 0.7305, 0.6536, 0.6794, 0.6999, 0.6866, 0.6983, 0.7404, 0.6521, 0.7333, 0.5173, 0.7061, 0.5671, 0.7251, 0.5698, 0.7838, 0.528, 0.783, 0.5144, 0.6506, 0.5566, 0.6561, 0.5671, 0.7251, 0.5173, 0.7061, 0.5566, 0.6561, 0.6079, 0.6721, 0.611, 0.7305, 0.5671, 0.7251, 0.4376, 0.7113, 0.4778, 0.7052, 0.4884, 0.7896, 0.4488, 0.7893, 0.4353, 0.6547, 0.4754, 0.6521, 0.4778, 0.7052, 0.4376, 0.7113, 0.4754, 0.6521, 0.5144, 0.6506, 0.5173, 0.7061, 0.4778, 0.7052, 0.3536, 0.7115, 0.3948, 0.7111, 0.3982, 0.7709, 0.3536, 0.7662, 0.3532, 0.6569, 0.3942, 0.6561, 0.3948, 0.7111, 0.3536, 0.7115, 0.3942, 0.6561, 0.4353, 0.6547, 0.4376, 0.7113, 0.3948, 0.7111, 0.2718, 0.7113, 0.3126, 0.7116, 0.3126, 0.7663, 0.2715, 0.7659, 0.2722, 0.6573, 0.3126, 0.6574, 0.3126, 0.7116, 0.2718, 0.7113, 0.3126, 0.6574, 0.3532, 0.6569, 0.3536, 0.7115, 0.3126, 0.7116, 0.1882, 0.7089, 0.2309, 0.7105, 0.2306, 0.7653, 0.1902, 0.765, 0.1911, 0.6543, 0.2321, 0.6565, 0.2309, 0.7105, 0.1882, 0.7089, 0.2321, 0.6565, 0.2722, 0.6573, 0.2718, 0.7113, 0.2309, 0.7105, 0.08344, 0.6973, 0.1285, 0.6997, 0.1473, 0.7633, 0.08627, 0.7516, 0.08307, 0.6441, 0.1259, 0.6465, 0.1285, 0.6997, 0.08344, 0.6973, 0.1259, 0.6465, 0.1911, 0.6543, 0.1882, 0.7089, 0.1285, 0.6997, 0.001493, 0.6917, 0.03472, 0.6934, 0.03287, 0.7454, 8.808e-05, 0.7443, 0.002936, 0.6387, 0.03676, 0.64, 0.03472, 0.6934, 0.001493, 0.6917, 0.03676, 0.64, 0.08307, 0.6441, 0.08344, 0.6973, 0.03472, 0.6934, 0.6959, 0.6285, 0.7416, 0.6364, 0.7404, 0.6897, 0.6999, 0.6866, 0.6986, 0.5751, 0.7435, 0.5841, 0.7416, 0.6364, 0.6959, 0.6285, 0.7435, 0.5841, 0.776, 0.5856, 0.7749, 0.6386, 0.7416, 0.6364, 0.5952, 0.6047, 0.6521, 0.6225, 0.6536, 0.6794, 0.6079, 0.6721, 0.5963, 0.5509, 0.6537, 0.5679, 0.6521, 0.6225, 0.5952, 0.6047, 0.6537, 0.5679, 0.6986, 0.5751, 0.6959, 0.6285, 0.6521, 0.6225, 0.5143, 0.5986, 0.5534, 0.5997, 0.5566, 0.6561, 0.5144, 0.6506, 0.5149, 0.5454, 0.5552, 0.5473, 0.5534, 0.5997, 0.5143, 0.5986, 0.5552, 0.5473, 0.5963, 0.5509, 0.5952, 0.6047, 0.5534, 0.5997, 0.4342, 0.6003, 0.4744, 0.599, 0.4754, 0.6521, 0.4353, 0.6547, 0.4334, 0.5461, 0.474, 0.5448, 0.4744, 0.599, 0.4342, 0.6003, 0.474, 0.5448, 0.5149, 0.5454, 0.5143, 0.5986, 0.4744, 0.599, 0.3526, 0.6027, 0.3933, 0.6015, 0.3942, 0.6561, 0.3532, 0.6569, 0.3516, 0.5488, 0.3924, 0.5469, 0.3933, 0.6015, 0.3526, 0.6027, 0.3924, 0.5469, 0.4334, 0.5461, 0.4342, 0.6003, 0.3933, 0.6015, 0.2725, 0.6041, 0.3123, 0.6037, 0.3126, 0.6574, 0.2722, 0.6573, 0.2722, 0.5517, 0.3115, 0.5505, 0.3123, 0.6037, 0.2725, 0.6041, 0.3115, 0.5505, 0.3516, 0.5488, 0.3526, 0.6027, 0.3123, 0.6037, 0.1934, 0.6019, 0.2331, 0.6037, 0.2321, 0.6565, 0.1911, 0.6543, 0.1952, 0.5515, 0.2336, 0.5522, 0.2331, 0.6037, 0.1934, 0.6019, 0.2336, 0.5522, 0.2722, 0.5517, 0.2725, 0.6041, 0.2331, 0.6037, 0.07657, 0.5878, 0.1256, 0.5944, 0.1259, 0.6465, 0.08307, 0.6441, 0.077, 0.5365, 0.1292, 0.5429, 0.1256, 0.5944, 0.07657, 0.5878, 0.1292, 0.5429, 0.1952, 0.5515, 0.1934, 0.6019, 0.1256, 0.5944, 0.003718, 0.5851, 0.0368, 0.5863, 0.03676, 0.64, 0.002936, 0.6387, 0.005267, 0.532, 0.03815, 0.534, 0.0368, 0.5863, 0.003718, 0.5851, 0.03815, 0.534, 0.077, 0.5365, 0.07657, 0.5878, 0.0368, 0.5863, 0.6974, 0.5178, 0.7407, 0.5228, 0.7435, 0.5841, 0.6986, 0.5751, 0.7027, 0.4649, 0.7424, 0.4692, 0.7407, 0.5228, 0.6974, 0.5178, 0.7424, 0.4692, 0.7749, 0.4702, 0.7743, 0.523, 0.7407, 0.5228, 0.5968, 0.4966, 0.6391, 0.5022, 0.6537, 0.5679, 0.5963, 0.5509, 0.5997, 0.4439, 0.6396, 0.449, 0.6391, 0.5022, 0.5968, 0.4966, 0.6396, 0.449, 0.7027, 0.4649, 0.6974, 0.5178, 0.6391, 0.5022, 0.5162, 0.4908, 0.557, 0.4936, 0.5552, 0.5473, 0.5149, 0.5454, 0.5178, 0.4344, 0.5598, 0.4397, 0.557, 0.4936, 0.5162, 0.4908, 0.5598, 0.4397, 0.5997, 0.4439, 0.5968, 0.4966, 0.557, 0.4936, 0.4326, 0.4913, 0.4736, 0.4878, 0.474, 0.5448, 0.4334, 0.5461, 0.4311, 0.4114, 0.4648, 0.415, 0.4736, 0.4878, 0.4326, 0.4913, 0.4648, 0.415, 0.5178, 0.4344, 0.5162, 0.4908, 0.4736, 0.4878, 0.3499, 0.4948, 0.3919, 0.4903, 0.3924, 0.5469, 0.3516, 0.5488, 0.3473, 0.44, 0.3979, 0.4176, 0.3919, 0.4903, 0.3499, 0.4948, 0.3979, 0.4176, 0.4311, 0.4114, 0.4326, 0.4913, 0.3919, 0.4903, 0.2712, 0.5001, 0.31, 0.4979, 0.3115, 0.5505, 0.2722, 0.5517, 0.2697, 0.449, 0.3077, 0.4464, 0.31, 0.4979, 0.2712, 0.5001, 0.3077, 0.4464, 0.3473, 0.44, 0.3499, 0.4948, 0.31, 0.4979, 0.1924, 0.5011, 0.2331, 0.5016, 0.2336, 0.5522, 0.1952, 0.5515, 0.1741, 0.4406, 0.2302, 0.4493, 0.2331, 0.5016, 0.1924, 0.5011, 0.2302, 0.4493, 0.2697, 0.449, 0.2712, 0.5001, 0.2331, 0.5016, 0.0797, 0.4852, 0.1331, 0.4911, 0.1292, 0.5429, 0.077, 0.5365, 0.08245, 0.4332, 0.1304, 0.4376, 0.1331, 0.4911, 0.0797, 0.4852, 0.1304, 0.4376, 0.1741, 0.4406, 0.1924, 0.5011, 0.1331, 0.4911, 0.007499, 0.4791, 0.04037, 0.4818, 0.03815, 0.534, 0.005267, 0.532, 0.01013, 0.4263, 0.043, 0.4294, 0.04037, 0.4818, 0.007499, 0.4791, 0.043, 0.4294, 0.08245, 0.4332, 0.0797, 0.4852, 0.04037, 0.4818, 0.7031, 0.4124, 0.744, 0.4181, 0.7424, 0.4692, 0.7027, 0.4649, 0.6909, 0.3446, 0.7416, 0.3632, 0.744, 0.4181, 0.7031, 0.4124, 0.7416, 0.3632, 0.7748, 0.3633, 0.7759, 0.4182, 0.744, 0.4181, 0.6034, 0.3911, 0.6453, 0.3957, 0.6396, 0.449, 0.5997, 0.4439, 0.6056, 0.3376, 0.6461, 0.3392, 0.6453, 0.3957, 0.6034, 0.3911, 0.6461, 0.3392, 0.6909, 0.3446, 0.7031, 0.4124, 0.6453, 0.3957, 0.5244, 0.3816, 0.5638, 0.3871, 0.5598, 0.4397, 0.5178, 0.4344, 0.5285, 0.3318, 0.5667, 0.3355, 0.5638, 0.3871, 0.5244, 0.3816, 0.5667, 0.3355, 0.6056, 0.3376, 0.6034, 0.3911, 0.5638, 0.3871, 0.43, 0.3666, 0.4649, 0.3684, 0.4648, 0.415, 0.4311, 0.4114, 0.4286, 0.3183, 0.4675, 0.3201, 0.4649, 0.3684, 0.43, 0.3666, 0.4675, 0.3201, 0.5285, 0.3318, 0.5244, 0.3816, 0.4649, 0.3684, 0.34, 0.3915, 0.3953, 0.3712, 0.3979, 0.4176, 0.3473, 0.44, 0.3373, 0.3439, 0.3893, 0.3238, 0.3953, 0.3712, 0.34, 0.3915, 0.3893, 0.3238, 0.4286, 0.3183, 0.43, 0.3666, 0.3953, 0.3712, 0.2689, 0.4001, 0.3043, 0.3975, 0.3077, 0.4464, 0.2697, 0.449, 0.2685, 0.3546, 0.3013, 0.3525, 0.3043, 0.3975, 0.2689, 0.4001, 0.3013, 0.3525, 0.3373, 0.3439, 0.34, 0.3915, 0.3043, 0.3975, 0.1723, 0.3901, 0.2324, 0.3992, 0.2302, 0.4493, 0.1741, 0.4406, 0.1763, 0.3406, 0.2346, 0.3527, 0.2324, 0.3992, 0.1723, 0.3901, 0.2346, 0.3527, 0.2685, 0.3546, 0.2689, 0.4001, 0.2324, 0.3992, 0.08536, 0.381, 0.1328, 0.3859, 0.1304, 0.4376, 0.08245, 0.4332, 0.08862, 0.3288, 0.1364, 0.3347, 0.1328, 0.3859, 0.08536, 0.381, 0.1364, 0.3347, 0.1763, 0.3406, 0.1723, 0.3901, 0.1328, 0.3859, 0.01307, 0.3736, 0.0459, 0.3769, 0.043, 0.4294, 0.01013, 0.4263, 0.01619, 0.321, 0.04902, 0.3244, 0.0459, 0.3769, 0.01307, 0.3736, 0.04902, 0.3244, 0.08862, 0.3288, 0.08536, 0.381, 0.0459, 0.3769, 0.6879, 0.2845, 0.7307, 0.2852, 0.7416, 0.3632, 0.6909, 0.3446, 0.6877, 0.2291, 0.7289, 0.2285, 0.7307, 0.2852, 0.6879, 0.2845, 0.7289, 0.2285, 0.7625, 0.2267, 0.7651, 0.2821, 0.7307, 0.2852, 0.6061, 0.2845, 0.6466, 0.2844, 0.6461, 0.3392, 0.6056, 0.3376, 0.6044, 0.2293, 0.6463, 0.2295, 0.6466, 0.2844, 0.6061, 0.2845, 0.6463, 0.2295, 0.6877, 0.2291, 0.6879, 0.2845, 0.6466, 0.2844, 0.5278, 0.2815, 0.5678, 0.2854, 0.5667, 0.3355, 0.5285, 0.3318, 0.5142, 0.2173, 0.5638, 0.2317, 0.5678, 0.2854, 0.5278, 0.2815, 0.5638, 0.2317, 0.6044, 0.2293, 0.6061, 0.2845, 0.5678, 0.2854, 0.428, 0.2654, 0.4713, 0.268, 0.4675, 0.3201, 0.4286, 0.3183, 0.4243, 0.2041, 0.4672, 0.2093, 0.4713, 0.268, 0.428, 0.2654, 0.4672, 0.2093, 0.5142, 0.2173, 0.5278, 0.2815, 0.4713, 0.268, 0.344, 0.2811, 0.3874, 0.2678, 0.3893, 0.3238, 0.3373, 0.3439, 0.3442, 0.2192, 0.386, 0.2065, 0.3874, 0.2678, 0.344, 0.2811, 0.386, 0.2065, 0.4243, 0.2041, 0.428, 0.2654, 0.3874, 0.2678, 0.2676, 0.3109, 0.3005, 0.3045, 0.3013, 0.3525, 0.2685, 0.3546, 0.2652, 0.2287, 0.3038, 0.2296, 0.3005, 0.3045, 0.2676, 0.3109, 0.3038, 0.2296, 0.3442, 0.2192, 0.344, 0.2811, 0.3005, 0.3045, 0.1828, 0.2889, 0.2346, 0.3074, 0.2346, 0.3527, 0.1763, 0.3406, 0.184, 0.2334, 0.226, 0.2363, 0.2346, 0.3074, 0.1828, 0.2889, 0.226, 0.2363, 0.2652, 0.2287, 0.2676, 0.3109, 0.2346, 0.3074, 0.09218, 0.2761, 0.1407, 0.283, 0.1364, 0.3347, 0.08862, 0.3288, 0.09598, 0.2221, 0.1426, 0.2297, 0.1407, 0.283, 0.09218, 0.2761, 0.1426, 0.2297, 0.184, 0.2334, 0.1828, 0.2889, 0.1407, 0.283, 0.01923, 0.2686, 0.05218, 0.2718, 0.04902, 0.3244, 0.01619, 0.321, 0.02184, 0.216, 0.05505, 0.2186, 0.05218, 0.2718, 0.01923, 0.2686, 0.05505, 0.2186, 0.09598, 0.2221, 0.09218, 0.2761, 0.05218, 0.2718, 0.6875, 0.1741, 0.7283, 0.1741, 0.7289, 0.2285, 0.6877, 0.2291, 0.6882, 0.12, 0.7284, 0.1204, 0.7283, 0.1741, 0.6875, 0.1741, 0.7284, 0.1204, 0.7617, 0.1207, 0.7617, 0.1737, 0.7283, 0.1741, 0.5884, 0.1558, 0.645, 0.1729, 0.6463, 0.2295, 0.6044, 0.2293, 0.5871, 0.1034, 0.6449, 0.117, 0.645, 0.1729, 0.5884, 0.1558, 0.6449, 0.117, 0.6882, 0.12, 0.6875, 0.1741, 0.645, 0.1729, 0.5057, 0.1552, 0.5491, 0.1581, 0.5638, 0.2317, 0.5142, 0.2173, 0.5004, 0.09764, 0.5438, 0.1009, 0.5491, 0.1581, 0.5057, 0.1552, 0.5438, 0.1009, 0.5871, 0.1034, 0.5884, 0.1558, 0.5491, 0.1581, 0.4224, 0.1514, 0.4624, 0.1515, 0.4672, 0.2093, 0.4243, 0.2041, 0.4209, 0.09958, 0.4601, 0.09786, 0.4624, 0.1515, 0.4224, 0.1514, 0.4601, 0.09786, 0.5004, 0.09764, 0.5057, 0.1552, 0.4624, 0.1515, 0.344, 0.1577, 0.3837, 0.1538, 0.386, 0.2065, 0.3442, 0.2192, 0.3423, 0.1044, 0.3817, 0.1018, 0.3837, 0.1538, 0.344, 0.1577, 0.3817, 0.1018, 0.4209, 0.09958, 0.4224, 0.1514, 0.3837, 0.1538, 0.2657, 0.1629, 0.3046, 0.1591, 0.3038, 0.2296, 0.2652, 0.2287, 0.2634, 0.1094, 0.3028, 0.1067, 0.3046, 0.1591, 0.2657, 0.1629, 0.3028, 0.1067, 0.3423, 0.1044, 0.344, 0.1577, 0.3046, 0.1591, 0.1836, 0.1782, 0.2235, 0.177, 0.226, 0.2363, 0.184, 0.2334, 0.1811, 0.1155, 0.2227, 0.1135, 0.2235, 0.177, 0.1836, 0.1782, 0.2227, 0.1135, 0.2634, 0.1094, 0.2657, 0.1629, 0.2235, 0.177, 0.09757, 0.1672, 0.1394, 0.1703, 0.1426, 0.2297, 0.09598, 0.2221, 0.09885, 0.113, 0.1396, 0.1143, 0.1394, 0.1703, 0.09757, 0.1672, 0.1396, 0.1143, 0.1811, 0.1155, 0.1836, 0.1782, 0.1394, 0.1703, 0.02373, 0.1631, 0.05705, 0.165, 0.05505, 0.2186, 0.02184, 0.216, 0.02512, 0.11, 0.05849, 0.1114, 0.05705, 0.165, 0.02373, 0.1631, 0.05849, 0.1114, 0.09885, 0.113, 0.09757, 0.1672, 0.05705, 0.165, 0.687, 0.06427, 0.7289, 0.06646, 0.7284, 0.1204, 0.6882, 0.12, 0.689, 0.01887, 0.7303, 0.02218, 0.7289, 0.06646, 0.687, 0.06427, 0.7303, 0.02218, 0.7598, 0.02791, 0.7622, 0.06753, 0.7289, 0.06646, 0.5832, 0.04778, 0.628, 0.05177, 0.6449, 0.117, 0.5871, 0.1034, 0.5845, 0.003608, 0.628, 0.00716, 0.628, 0.05177, 0.5832, 0.04778, 0.628, 0.00716, 0.689, 0.01887, 0.687, 0.06427, 0.628, 0.05177, 0.498, 0.04406, 0.5379, 0.04388, 0.5438, 0.1009, 0.5004, 0.09764, 0.4974, 0.0004217, 0.5375, 8.808e-05, 0.5379, 0.04388, 0.498, 0.04406, 0.5375, 8.808e-05, 0.5845, 0.003608, 0.5832, 0.04778, 0.5379, 0.04388, 0.4194, 0.04723, 0.4588, 0.04547, 0.4601, 0.09786, 0.4209, 0.09958, 0.4183, 0.003362, 0.4579, 0.001658, 0.4588, 0.04547, 0.4194, 0.04723, 0.4579, 0.001658, 0.4974, 0.0004217, 0.498, 0.04406, 0.4588, 0.04547, 0.3405, 0.05162, 0.38, 0.04932, 0.3817, 0.1018, 0.3423, 0.1044, 0.3391, 0.007652, 0.3787, 0.005409, 0.38, 0.04932, 0.3405, 0.05162, 0.3787, 0.005409, 0.4183, 0.003362, 0.4194, 0.04723, 0.38, 0.04932, 0.2613, 0.05645, 0.301, 0.05397, 0.3028, 0.1067, 0.2634, 0.1094, 0.2599, 0.01233, 0.2995, 0.009981, 0.301, 0.05397, 0.2613, 0.05645, 0.2995, 0.009981, 0.3391, 0.007652, 0.3405, 0.05162, 0.301, 0.05397, 0.1807, 0.06014, 0.2211, 0.05888, 0.2227, 0.1135, 0.1811, 0.1155, 0.1804, 0.01541, 0.2202, 0.01436, 0.2211, 0.05888, 0.1807, 0.06014, 0.2202, 0.01436, 0.2599, 0.01233, 0.2613, 0.05645, 0.2211, 0.05888, 0.09976, 0.05914, 0.1401, 0.06002, 0.1396, 0.1143, 0.09885, 0.113, 0.1004, 0.01453, 0.1404, 0.01532, 0.1401, 0.06002, 0.09976, 0.05914, 0.1404, 0.01532, 0.1804, 0.01541, 0.1807, 0.06014, 0.1401, 0.06002, 0.02621, 0.0567, 0.05958, 0.05786, 0.05849, 0.1114, 0.02512, 0.11, 0.03029, 0.01682, 0.06037, 0.01335, 0.05958, 0.05786, 0.02621, 0.0567, 0.06037, 0.01335, 0.1004, 0.01453, 0.09976, 0.05914, 0.05958, 0.05786])
me_grid.materials.append(mat_fels)
me_grid.use_remesh_preserve_volume = False
me_grid.use_remesh_preserve_attributes = False
me_grid.use_mirror_vertex_groups = False
me_grid.update()
me_plane = bpy.data.meshes.new('Plane')
me_plane.from_pydata([(-1.0, 0.0, 7.55e-08), (1.0, 0.0, 7.55e-08), (-0.04458, 2.0, -0.5303), (0.04458, 2.0, -0.5303), (-0.2299, 1.918, -0.3864), (-0.6142, 1.396, -0.09088), (-0.9395, 0.5907, 7.55e-08), (0.9395, 0.5907, 7.55e-08), (0.6142, 1.396, -0.09088), (0.2299, 1.918, -0.3864)], [], [(4, 9, 3, 2), (0, 1, 7, 6), (6, 7, 8, 5), (5, 8, 9, 4)])
me_plane.materials.append(mat_grass)
me_plane.use_remesh_preserve_volume = False
me_plane.use_remesh_preserve_attributes = False
me_plane.use_mirror_vertex_groups = False
me_plane.update()

# ---- objects
ob_lamp = bpy.data.objects.new('Lamp', light_lamp)
ob_camera = bpy.data.objects.new('Camera', cam_camera)
ob_grid = bpy.data.objects.new('Grid', me_grid)
ob_point = bpy.data.objects.new('Point', light_point)
ob_plane = bpy.data.objects.new('Plane', me_plane)

# ---- transforms, parenting, visibility, modifiers, constraints
ob_lamp.location = (4.076, 1.005, 5.904)
ob_lamp.rotation_euler = (0.6503, 0.05522, 1.866)
ob_lamp.lock_rotations_4d = False
ob_lamp.empty_display_type = 'ARROWS'
ob_lamp.color = (0.0, 0.0, 0.0, 0.0)
ob_lamp.lineart.crease_threshold = 0.0
ob_camera.location = (7.481, -6.508, 5.344)
ob_camera.rotation_euler = (1.109, 0.01082, 0.8149)
ob_camera.lock_rotations_4d = False
ob_camera.empty_display_type = 'ARROWS'
ob_camera.color = (0.0, 0.0, 0.0, 0.0)
ob_camera.display_type = 'WIRE'
ob_camera.lineart.crease_threshold = 0.0
ob_grid.location = (0.0, 0.0, 0.0)
ob_grid.scale = (7.992, 7.992, 7.992)
ob_grid.lineart.crease_threshold = 0.0
_vg = ob_grid.vertex_groups.new(name='dicht')
_m = ob_grid.modifiers.new('ParticleSystem 1', 'PARTICLE_SYSTEM')
ob_point.location = (-8.711, -5.82, 8.106)
ob_point.lineart.crease_threshold = 0.0
ob_plane.location = (0.0, 0.0, 0.0)
ob_plane.rotation_euler = (1.571, -0.0, 0.0)
ob_plane.scale = (0.1362, 1.0, 1.0)
ob_plane.lineart.crease_threshold = 0.0
_vg = ob_plane.vertex_groups.new(name='Group')

# ---- collection membership
col_collection_1.objects.link(ob_lamp)
col_collection_1.objects.link(ob_camera)
col_collection_1.objects.link(ob_grid)
col_collection_2.objects.link(ob_point)
col_collection_2.objects.link(ob_plane)

# ---- scene / render settings (as saved in the file)
scene.camera = ob_camera
scene.frame_start = 1; scene.frame_end = 250; scene.frame_set(1)
scene.render.engine = 'CYCLES'
scene.render.resolution_percentage = 50
scene.render.dither_intensity = 0.0
scene.cycles.use_denoising = False
scene.cycles.samples = 10
scene.cycles.sampling_pattern = 'TABULATED_SOBOL'
scene.cycles.light_sampling_threshold = 0.0
scene.cycles.use_adaptive_sampling = False
scene.cycles.use_light_tree = False
scene.cycles.blur_glossy = 0.0
scene.cycles.pixel_filter_type = 'GAUSSIAN'
scene.cycles.sample_clamp_indirect = 0.0
scene.view_settings.view_transform = 'Standard'
bpy.context.view_layer.update()
